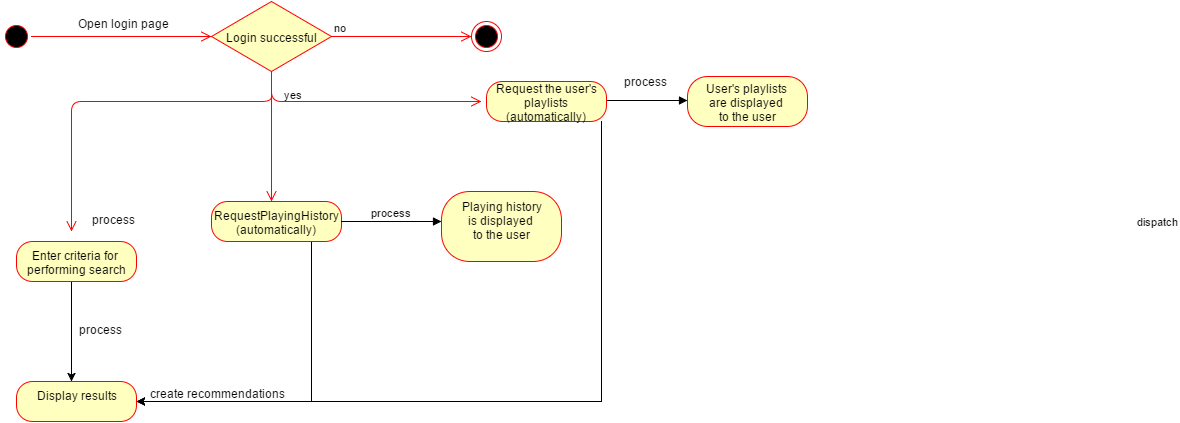

The diagram above was exported from draw.io. Its source (the exported page's mxGraphModel, read from the mxfile embedded in the PNG):
<mxGraphModel dx="882" dy="424" grid="1" gridSize="10" guides="1" tooltips="1" connect="1" arrows="1" fold="1" page="1" pageScale="1" pageWidth="826" pageHeight="1169" background="#ffffff" math="0">
  <root>
    <mxCell id="0" />
    <mxCell id="1" parent="0" />
    <mxCell id="2" value="" style="ellipse;html=1;shape=startState;fillColor=#000000;strokeColor=#ff0000;" vertex="1" parent="1">
      <mxGeometry x="20" y="60" width="30" height="30" as="geometry" />
    </mxCell>
    <mxCell id="3" value="" style="edgeStyle=orthogonalEdgeStyle;html=1;verticalAlign=bottom;endArrow=open;endSize=8;strokeColor=#ff0000;entryX=0;entryY=0.5;entryPerimeter=0;" edge="1" source="2" parent="1" target="8">
      <mxGeometry relative="1" as="geometry">
        <mxPoint x="220" y="75" as="targetPoint" />
        <Array as="points" />
      </mxGeometry>
    </mxCell>
    <mxCell id="4" value="Open login page" style="text;html=1;resizable=0;points=[];;align=center;verticalAlign=middle;labelBackgroundColor=#ffffff;" vertex="1" connectable="0" parent="3">
      <mxGeometry x="0.1818" relative="1" as="geometry">
        <mxPoint x="-14" y="-15" as="offset" />
      </mxGeometry>
    </mxCell>
    <mxCell id="8" value="Login successful" style="rhombus;whiteSpace=wrap;html=1;fillColor=#ffffc0;strokeColor=#ff0000;" vertex="1" parent="1">
      <mxGeometry x="230" y="40" width="120" height="70" as="geometry" />
    </mxCell>
    <mxCell id="9" value="no" style="edgeStyle=orthogonalEdgeStyle;html=1;align=left;verticalAlign=bottom;endArrow=open;endSize=8;strokeColor=#ff0000;" edge="1" source="8" parent="1">
      <mxGeometry x="-1" relative="1" as="geometry">
        <mxPoint x="490" y="75" as="targetPoint" />
      </mxGeometry>
    </mxCell>
    <mxCell id="10" value="yes" style="edgeStyle=orthogonalEdgeStyle;html=1;align=left;verticalAlign=top;endArrow=open;endSize=8;strokeColor=#ff0000;entryX=0.5;entryY=0;" edge="1" source="8" parent="1">
      <mxGeometry x="-0.8462" y="10" relative="1" as="geometry">
        <mxPoint x="290" y="240" as="targetPoint" />
        <Array as="points" />
        <mxPoint as="offset" />
      </mxGeometry>
    </mxCell>
    <mxCell id="11" value="" style="ellipse;html=1;shape=endState;fillColor=#000000;strokeColor=#ff0000;" vertex="1" parent="1">
      <mxGeometry x="490" y="60" width="30" height="30" as="geometry" />
    </mxCell>
    <mxCell id="67" style="edgeStyle=orthogonalEdgeStyle;rounded=0;html=1;exitX=0.25;exitY=1;entryX=0.25;entryY=1;" edge="1" parent="1" source="12" target="12">
      <mxGeometry relative="1" as="geometry" />
    </mxCell>
    <mxCell id="69" value="" style="edgeStyle=orthogonalEdgeStyle;rounded=0;html=1;entryX=1;entryY=0.5;" edge="1" parent="1" source="12" target="62">
      <mxGeometry relative="1" as="geometry">
        <mxPoint x="295" y="380" as="targetPoint" />
        <Array as="points">
          <mxPoint x="330" y="440" />
        </Array>
      </mxGeometry>
    </mxCell>
    <mxCell id="70" value="create recommendations" style="text;html=1;resizable=0;points=[];;align=center;verticalAlign=middle;labelBackgroundColor=#ffffff;" vertex="1" connectable="0" parent="69">
      <mxGeometry x="0.64" relative="1" as="geometry">
        <mxPoint x="21" y="-10" as="offset" />
      </mxGeometry>
    </mxCell>
    <mxCell id="12" value="RequestPlayingHistory&lt;div&gt;(automatically)&lt;/div&gt;" style="rounded=1;whiteSpace=wrap;html=1;arcSize=40;fillColor=#ffffc0;strokeColor=#ff0000;" vertex="1" parent="1">
      <mxGeometry x="230" y="240" width="130" height="40" as="geometry" />
    </mxCell>
    <mxCell id="14" value="Playing history&lt;div&gt;is displayed&amp;nbsp;&lt;/div&gt;&lt;div&gt;to the user&lt;/div&gt;&lt;div&gt;&lt;br&gt;&lt;/div&gt;" style="rounded=1;whiteSpace=wrap;html=1;arcSize=40;fillColor=#ffffc0;strokeColor=#ff0000;" vertex="1" parent="1">
      <mxGeometry x="460" y="230" width="120" height="70" as="geometry" />
    </mxCell>
    <mxCell id="23" value="process" style="html=1;verticalAlign=bottom;endArrow=block;" edge="1" parent="1">
      <mxGeometry x="360" y="260" width="80" as="geometry">
        <mxPoint x="360" y="260" as="sourcePoint" />
        <mxPoint x="460" y="260" as="targetPoint" />
      </mxGeometry>
    </mxCell>
    <mxCell id="72" value="" style="edgeStyle=orthogonalEdgeStyle;rounded=0;html=1;entryX=1;entryY=0.5;" edge="1" parent="1" source="28" target="62">
      <mxGeometry relative="1" as="geometry">
        <mxPoint x="170" y="440" as="targetPoint" />
        <Array as="points">
          <mxPoint x="620" y="440" />
        </Array>
      </mxGeometry>
    </mxCell>
    <mxCell id="28" value="Request the user's&lt;div&gt;playlists&lt;/div&gt;&lt;div&gt;(automatically)&lt;/div&gt;" style="rounded=1;whiteSpace=wrap;html=1;arcSize=40;fillColor=#ffffc0;strokeColor=#ff0000;" vertex="1" parent="1">
      <mxGeometry x="505" y="120" width="120" height="40" as="geometry" />
    </mxCell>
    <mxCell id="29" value="" style="edgeStyle=orthogonalEdgeStyle;html=1;verticalAlign=bottom;endArrow=open;endSize=8;strokeColor=#ff0000;" edge="1" parent="1">
      <mxGeometry relative="1" as="geometry">
        <mxPoint x="500" y="140" as="targetPoint" />
        <mxPoint x="290" y="110" as="sourcePoint" />
        <Array as="points">
          <mxPoint x="290" y="140" />
        </Array>
      </mxGeometry>
    </mxCell>
    <mxCell id="32" value="dispatch" style="html=1;verticalAlign=bottom;endArrow=block;" edge="1" parent="1">
      <mxGeometry x="1" y="-488" width="80" relative="1" as="geometry">
        <mxPoint x="626" y="139" as="sourcePoint" />
        <mxPoint x="706" y="139" as="targetPoint" />
        <mxPoint x="470" y="-358" as="offset" />
      </mxGeometry>
    </mxCell>
    <mxCell id="34" value="process&lt;div&gt;&lt;br&gt;&lt;/div&gt;" style="text;html=1;resizable=0;points=[];autosize=1;align=left;verticalAlign=top;spacingTop=-4;" vertex="1" parent="1">
      <mxGeometry x="640" y="110" width="60" height="30" as="geometry" />
    </mxCell>
    <mxCell id="35" value="User's playlists&amp;nbsp;&lt;div&gt;are displayed&amp;nbsp;&lt;/div&gt;&lt;div&gt;to the user&lt;/div&gt;" style="rounded=1;whiteSpace=wrap;html=1;arcSize=40;fillColor=#ffffc0;strokeColor=#ff0000;" vertex="1" parent="1">
      <mxGeometry x="706" y="115" width="120" height="50" as="geometry" />
    </mxCell>
    <mxCell id="63" value="" style="edgeStyle=orthogonalEdgeStyle;rounded=0;html=1;" edge="1" parent="1" source="56" target="62">
      <mxGeometry relative="1" as="geometry">
        <Array as="points">
          <mxPoint x="90" y="370" />
          <mxPoint x="90" y="370" />
        </Array>
      </mxGeometry>
    </mxCell>
    <mxCell id="56" value="Enter criteria for&amp;nbsp;&lt;div&gt;performing search&lt;/div&gt;" style="rounded=1;whiteSpace=wrap;html=1;arcSize=40;fillColor=#ffffc0;strokeColor=#ff0000;" vertex="1" parent="1">
      <mxGeometry x="35" y="280" width="120" height="40" as="geometry" />
    </mxCell>
    <mxCell id="62" value="Display results&lt;div&gt;&lt;br&gt;&lt;/div&gt;" style="rounded=1;whiteSpace=wrap;html=1;arcSize=40;fillColor=#ffffc0;strokeColor=#ff0000;" vertex="1" parent="1">
      <mxGeometry x="35" y="420" width="120" height="40" as="geometry" />
    </mxCell>
    <mxCell id="57" value="" style="edgeStyle=orthogonalEdgeStyle;html=1;verticalAlign=bottom;endArrow=open;endSize=8;strokeColor=#ff0000;" edge="1" parent="1">
      <mxGeometry relative="1" as="geometry">
        <mxPoint x="90" y="270" as="targetPoint" />
        <mxPoint x="290" y="130" as="sourcePoint" />
        <Array as="points">
          <mxPoint x="290" y="140" />
          <mxPoint x="90" y="140" />
        </Array>
      </mxGeometry>
    </mxCell>
    <mxCell id="64" value="process" style="text;html=1;resizable=0;points=[];autosize=1;align=left;verticalAlign=top;spacingTop=-4;" vertex="1" parent="1">
      <mxGeometry x="95" y="358" width="60" height="20" as="geometry" />
    </mxCell>
    <mxCell id="65" value="process" style="text;html=1;resizable=0;points=[];autosize=1;align=left;verticalAlign=top;spacingTop=-4;" vertex="1" parent="1">
      <mxGeometry x="108" y="248" width="60" height="20" as="geometry" />
    </mxCell>
  </root>
</mxGraphModel>